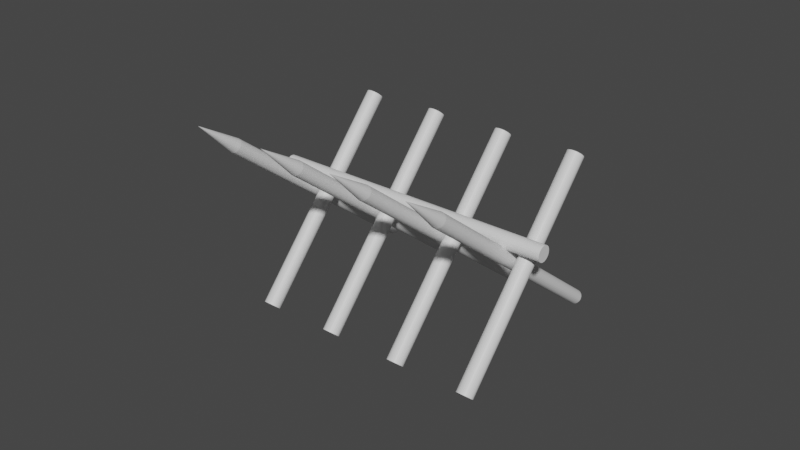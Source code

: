 # Source: Spikes.blend  (saved by Blender 3.6.13; exported with 4.5.12 LTS)
import bpy
from mathutils import Matrix  # noqa: F401  (used for matrix-valued properties, if any)

bpy.ops.wm.read_factory_settings(use_empty=True)
scene = bpy.context.scene
scene.name = 'Scene'

# ---- collections
col_collection = bpy.data.collections.new('Collection'); scene.collection.children.link(col_collection)

# ---- materials (node trees are filled in below, after node groups)
mat_wood = bpy.data.materials.new('Wood')
mat_wood.use_transparent_shadow = False

# ---- material node trees
mat_wood.use_nodes = True; mat_wood.node_tree.nodes.clear()
_N = mat_wood.node_tree.nodes; _L = mat_wood.node_tree.links
n0 = _N.new('ShaderNodeBsdfPrincipled'); n0.name = 'Principled BSDF'; n0.location = (10, 300)
n0.distribution = 'GGX'
n0.subsurface_method = 'RANDOM_WALK_SKIN'
n0.inputs[3].default_value = 1.45
n0.inputs[27].default_value = (0.0, 0.0, 0.0, 1.0)
n0.inputs[28].default_value = 1.0
n1 = _N.new('ShaderNodeOutputMaterial'); n1.name = 'Material Output'; n1.location = (300, 300)
_L.new(n0.outputs[0], n1.inputs[0])
n1.is_active_output = True

# ---- world
world_world = bpy.data.worlds.new('World'); scene.world = world_world
world_world.use_nodes = True; world_world.node_tree.nodes.clear()
_N = world_world.node_tree.nodes; _L = world_world.node_tree.links
n0 = _N.new('ShaderNodeOutputWorld'); n0.name = 'World Output'; n0.location = (300, 300)
n1 = _N.new('ShaderNodeBackground'); n1.name = 'Background'; n1.location = (10, 300)
n1.inputs[0].default_value = (0.05088, 0.05088, 0.05088, 1.0)
_L.new(n1.outputs[0], n0.inputs[0])
n0.is_active_output = True
world_world.color = (0.05088, 0.05088, 0.05088)
world_world.use_sun_shadow = False
world_world.sun_shadow_jitter_overblur = 0.0

# ---- meshes
me_cylinder_001 = bpy.data.meshes.new('Cylinder.001')
me_cylinder_001.from_pydata([(-13.37, -8.063, -0.5751), (-13.37, -8.063, 1.425), (-13.17, -8.082, -0.5751), (-13.17, -8.082, 1.425), (-12.98, -8.139, -0.5751), (-12.98, -8.139, 1.425), (-12.81, -8.232, -0.5751), (-12.81, -8.232, 1.425), (-12.66, -8.356, -0.5751), (-12.66, -8.356, 1.425), (-12.53, -8.507, -0.5751), (-12.53, -8.507, 1.425), (-12.44, -8.68, -0.5751), (-12.44, -8.68, 1.425), (-12.39, -8.868, -0.5751), (-12.39, -8.868, 1.425), (-12.37, -9.063, -0.5751), (-12.37, -9.063, 1.425), (-12.39, -9.258, -0.5751), (-12.39, -9.258, 1.425), (-12.44, -9.446, -0.5751), (-12.44, -9.446, 1.425), (-12.53, -9.619, -0.5751), (-12.53, -9.619, 1.425), (-12.66, -9.77, -0.5751), (-12.66, -9.77, 1.425), (-12.81, -9.895, -0.5751), (-12.81, -9.895, 1.425), (-12.98, -9.987, -0.5751), (-12.98, -9.987, 1.425), (-13.17, -10.04, -0.5751), (-13.17, -10.04, 1.425), (-13.37, -10.06, -0.5751), (-13.37, -10.06, 1.425), (-13.56, -10.04, -0.5751), (-13.56, -10.04, 1.425), (-13.75, -9.987, -0.5751), (-13.75, -9.987, 1.425), (-13.92, -9.895, -0.5751), (-13.92, -9.895, 1.425), (-14.07, -9.77, -0.5751), (-14.07, -9.77, 1.425), (-14.2, -9.619, -0.5751), (-14.2, -9.619, 1.425), (-14.29, -9.446, -0.5751), (-14.29, -9.446, 1.425), (-14.35, -9.258, -0.5751), (-14.35, -9.258, 1.425), (-14.37, -9.063, -0.5751), (-14.37, -9.063, 1.425), (-14.35, -8.868, -0.5751), (-14.35, -8.868, 1.425), (-14.29, -8.68, -0.5751), (-14.29, -8.68, 1.425), (-14.2, -8.507, -0.5751), (-14.2, -8.507, 1.425), (-14.07, -8.356, -0.5751), (-14.07, -8.356, 1.425), (-13.92, -8.232, -0.5751), (-13.92, -8.232, 1.425), (-13.75, -8.139, -0.5751), (-13.75, -8.139, 1.425), (-13.56, -8.082, -0.5751), (-13.56, -8.082, 1.425), (-15.8, -24.27, 0.475), (-15.28, 9.175, 0.6449), (-15.63, -24.27, 0.4738), (-15.1, 9.176, 0.6437), (-15.46, -24.26, 0.4703), (-14.93, 9.179, 0.6401), (-15.3, -24.26, 0.4645), (-14.78, 9.185, 0.6343), (-15.17, -24.25, 0.4567), (-14.64, 9.192, 0.6265), (-15.06, -24.24, 0.4472), (-14.53, 9.201, 0.617), (-14.97, -24.23, 0.4364), (-14.45, 9.212, 0.6062), (-14.92, -24.22, 0.4246), (-14.4, 9.223, 0.5945), (-14.91, -24.21, 0.4124), (-14.38, 9.234, 0.5822), (-14.92, -24.2, 0.4002), (-14.4, 9.246, 0.57), (-14.97, -24.19, 0.3885), (-14.45, 9.257, 0.5583), (-15.06, -24.18, 0.3776), (-14.53, 9.268, 0.5474), (-15.17, -24.17, 0.3681), (-14.64, 9.277, 0.538), (-15.3, -24.16, 0.3604), (-14.78, 9.284, 0.5302), (-15.46, -24.15, 0.3546), (-14.93, 9.29, 0.5244), (-15.63, -24.15, 0.351), (-15.1, 9.293, 0.5208), (-15.8, -24.15, 0.3498), (-15.28, 9.294, 0.5196), (-15.97, -24.15, 0.351), (-15.45, 9.293, 0.5208), (-16.14, -24.15, 0.3546), (-15.62, 9.29, 0.5244), (-16.3, -24.16, 0.3604), (-15.77, 9.284, 0.5302), (-16.43, -24.17, 0.3681), (-15.91, 9.277, 0.538), (-16.54, -24.18, 0.3776), (-16.02, 9.268, 0.5474), (-16.63, -24.19, 0.3885), (-16.1, 9.257, 0.5583), (-16.68, -24.2, 0.4002), (-16.15, 9.246, 0.57), (-16.69, -24.21, 0.4124), (-16.17, 9.234, 0.5822), (-16.68, -24.22, 0.4246), (-16.15, 9.223, 0.5945), (-16.63, -24.23, 0.4364), (-16.1, 9.212, 0.6062), (-16.54, -24.24, 0.4472), (-16.02, 9.201, 0.617), (-16.43, -24.25, 0.4567), (-15.91, 9.192, 0.6265), (-16.3, -24.26, 0.4645), (-15.77, 9.185, 0.6343), (-16.14, -24.26, 0.4703), (-15.62, 9.179, 0.6401), (-15.97, -24.27, 0.4738), (-15.45, 9.176, 0.6437), (-15.8, -30.46, 0.3831), (-3.854, -8.063, -0.5751), (-3.854, -8.063, 1.425), (-3.659, -8.082, -0.5751), (-3.659, -8.082, 1.425), (-3.471, -8.139, -0.5751), (-3.471, -8.139, 1.425), (-3.298, -8.232, -0.5751), (-3.298, -8.232, 1.425), (-3.147, -8.356, -0.5751), (-3.147, -8.356, 1.425), (-3.022, -8.507, -0.5751), (-3.022, -8.507, 1.425), (-2.93, -8.68, -0.5751), (-2.93, -8.68, 1.425), (-2.873, -8.868, -0.5751), (-2.873, -8.868, 1.425), (-2.854, -9.063, -0.5751), (-2.854, -9.063, 1.425), (-2.873, -9.258, -0.5751), (-2.873, -9.258, 1.425), (-2.93, -9.446, -0.5751), (-2.93, -9.446, 1.425), (-3.022, -9.619, -0.5751), (-3.022, -9.619, 1.425), (-3.147, -9.77, -0.5751), (-3.147, -9.77, 1.425), (-3.298, -9.895, -0.5751), (-3.298, -9.895, 1.425), (-3.471, -9.987, -0.5751), (-3.471, -9.987, 1.425), (-3.659, -10.04, -0.5751), (-3.659, -10.04, 1.425), (-3.854, -10.06, -0.5751), (-3.854, -10.06, 1.425), (-4.049, -10.04, -0.5751), (-4.049, -10.04, 1.425), (-4.236, -9.987, -0.5751), (-4.236, -9.987, 1.425), (-4.409, -9.895, -0.5751), (-4.409, -9.895, 1.425), (-4.561, -9.77, -0.5751), (-4.561, -9.77, 1.425), (-4.685, -9.619, -0.5751), (-4.685, -9.619, 1.425), (-4.778, -9.446, -0.5751), (-4.778, -9.446, 1.425), (-4.834, -9.258, -0.5751), (-4.834, -9.258, 1.425), (-4.854, -9.063, -0.5751), (-4.854, -9.063, 1.425), (-4.834, -8.868, -0.5751), (-4.834, -8.868, 1.425), (-4.778, -8.68, -0.5751), (-4.778, -8.68, 1.425), (-4.685, -8.507, -0.5751), (-4.685, -8.507, 1.425), (-4.561, -8.356, -0.5751), (-4.561, -8.356, 1.425), (-4.409, -8.232, -0.5751), (-4.409, -8.232, 1.425), (-4.236, -8.139, -0.5751), (-4.236, -8.139, 1.425), (-4.049, -8.082, -0.5751), (-4.049, -8.082, 1.425), (-6.287, -24.27, 0.475), (-5.765, 9.175, 0.6449), (-6.113, -24.27, 0.4738), (-5.59, 9.176, 0.6437), (-5.945, -24.26, 0.4703), (-5.423, 9.179, 0.6401), (-5.791, -24.26, 0.4645), (-5.268, 9.185, 0.6343), (-5.655, -24.25, 0.4567), (-5.133, 9.192, 0.6265), (-5.544, -24.24, 0.4472), (-5.021, 9.201, 0.617), (-5.461, -24.23, 0.4364), (-4.939, 9.212, 0.6062), (-5.411, -24.22, 0.4246), (-4.888, 9.223, 0.5945), (-5.393, -24.21, 0.4124), (-4.871, 9.234, 0.5822), (-5.411, -24.2, 0.4002), (-4.888, 9.246, 0.57), (-5.461, -24.19, 0.3885), (-4.939, 9.257, 0.5583), (-5.544, -24.18, 0.3776), (-5.021, 9.268, 0.5474), (-5.655, -24.17, 0.3681), (-5.133, 9.277, 0.538), (-5.791, -24.16, 0.3604), (-5.268, 9.284, 0.5302), (-5.945, -24.15, 0.3546), (-5.423, 9.29, 0.5244), (-6.113, -24.15, 0.351), (-5.59, 9.293, 0.5208), (-6.287, -24.15, 0.3498), (-5.765, 9.294, 0.5196), (-6.462, -24.15, 0.351), (-5.939, 9.293, 0.5208), (-6.63, -24.15, 0.3546), (-6.107, 9.29, 0.5244), (-6.784, -24.16, 0.3604), (-6.261, 9.284, 0.5302), (-6.92, -24.17, 0.3681), (-6.397, 9.277, 0.538), (-7.031, -24.18, 0.3776), (-6.508, 9.268, 0.5474), (-7.113, -24.19, 0.3885), (-6.591, 9.257, 0.5583), (-7.164, -24.2, 0.4002), (-6.641, 9.246, 0.57), (-7.181, -24.21, 0.4124), (-6.659, 9.234, 0.5822), (-7.164, -24.22, 0.4246), (-6.641, 9.223, 0.5945), (-7.113, -24.23, 0.4364), (-6.591, 9.212, 0.6062), (-7.031, -24.24, 0.4472), (-6.508, 9.201, 0.617), (-6.92, -24.25, 0.4567), (-6.397, 9.192, 0.6265), (-6.784, -24.26, 0.4645), (-6.261, 9.185, 0.6343), (-6.63, -24.26, 0.4703), (-6.107, 9.179, 0.6401), (-6.462, -24.27, 0.4738), (-5.939, 9.176, 0.6437), (-6.287, -30.46, 0.3831), (5.659, -8.063, -0.5751), (5.659, -8.063, 1.425), (5.854, -8.082, -0.5751), (5.854, -8.082, 1.425), (6.041, -8.139, -0.5751), (6.041, -8.139, 1.425), (6.214, -8.232, -0.5751), (6.214, -8.232, 1.425), (6.366, -8.356, -0.5751), (6.366, -8.356, 1.425), (6.49, -8.507, -0.5751), (6.49, -8.507, 1.425), (6.583, -8.68, -0.5751), (6.583, -8.68, 1.425), (6.639, -8.868, -0.5751), (6.639, -8.868, 1.425), (6.659, -9.063, -0.5751), (6.659, -9.063, 1.425), (6.639, -9.258, -0.5751), (6.639, -9.258, 1.425), (6.583, -9.446, -0.5751), (6.583, -9.446, 1.425), (6.49, -9.619, -0.5751), (6.49, -9.619, 1.425), (6.366, -9.77, -0.5751), (6.366, -9.77, 1.425), (6.214, -9.895, -0.5751), (6.214, -9.895, 1.425), (6.041, -9.987, -0.5751), (6.041, -9.987, 1.425), (5.854, -10.04, -0.5751), (5.854, -10.04, 1.425), (5.659, -10.06, -0.5751), (5.659, -10.06, 1.425), (5.464, -10.04, -0.5751), (5.464, -10.04, 1.425), (5.276, -9.987, -0.5751), (5.276, -9.987, 1.425), (5.103, -9.895, -0.5751), (5.103, -9.895, 1.425), (4.952, -9.77, -0.5751), (4.952, -9.77, 1.425), (4.827, -9.619, -0.5751), (4.827, -9.619, 1.425), (4.735, -9.446, -0.5751), (4.735, -9.446, 1.425), (4.678, -9.258, -0.5751), (4.678, -9.258, 1.425), (4.659, -9.063, -0.5751), (4.659, -9.063, 1.425), (4.678, -8.868, -0.5751), (4.678, -8.868, 1.425), (4.735, -8.68, -0.5751), (4.735, -8.68, 1.425), (4.827, -8.507, -0.5751), (4.827, -8.507, 1.425), (4.952, -8.356, -0.5751), (4.952, -8.356, 1.425), (5.103, -8.232, -0.5751), (5.103, -8.232, 1.425), (5.276, -8.139, -0.5751), (5.276, -8.139, 1.425), (5.464, -8.082, -0.5751), (5.464, -8.082, 1.425), (3.225, -24.27, 0.475), (3.748, 9.175, 0.6449), (3.399, -24.27, 0.4738), (3.922, 9.176, 0.6437), (3.567, -24.26, 0.4703), (4.09, 9.179, 0.6401), (3.722, -24.26, 0.4645), (4.244, 9.185, 0.6343), (3.857, -24.25, 0.4567), (4.38, 9.192, 0.6265), (3.968, -24.24, 0.4472), (4.491, 9.201, 0.617), (4.051, -24.23, 0.4364), (4.574, 9.212, 0.6062), (4.102, -24.22, 0.4246), (4.624, 9.223, 0.5945), (4.119, -24.21, 0.4124), (4.642, 9.234, 0.5822), (4.102, -24.2, 0.4002), (4.624, 9.246, 0.57), (4.051, -24.19, 0.3885), (4.574, 9.257, 0.5583), (3.968, -24.18, 0.3776), (4.491, 9.268, 0.5474), (3.857, -24.17, 0.3681), (4.38, 9.277, 0.538), (3.722, -24.16, 0.3604), (4.244, 9.284, 0.5302), (3.567, -24.15, 0.3546), (4.09, 9.29, 0.5244), (3.399, -24.15, 0.351), (3.922, 9.293, 0.5208), (3.225, -24.15, 0.3498), (3.748, 9.294, 0.5196), (3.051, -24.15, 0.351), (3.573, 9.293, 0.5208), (2.883, -24.15, 0.3546), (3.406, 9.29, 0.5244), (2.728, -24.16, 0.3604), (3.251, 9.284, 0.5302), (2.593, -24.17, 0.3681), (3.116, 9.277, 0.538), (2.482, -24.18, 0.3776), (3.004, 9.268, 0.5474), (2.399, -24.19, 0.3885), (2.922, 9.257, 0.5583), (2.348, -24.2, 0.4002), (2.871, 9.246, 0.57), (2.331, -24.21, 0.4124), (2.854, 9.234, 0.5822), (2.348, -24.22, 0.4246), (2.871, 9.223, 0.5945), (2.399, -24.23, 0.4364), (2.922, 9.212, 0.6062), (2.482, -24.24, 0.4472), (3.004, 9.201, 0.617), (2.593, -24.25, 0.4567), (3.116, 9.192, 0.6265), (2.728, -24.26, 0.4645), (3.251, 9.185, 0.6343), (2.883, -24.26, 0.4703), (3.406, 9.179, 0.6401), (3.051, -24.27, 0.4738), (3.573, 9.176, 0.6437), (3.225, -30.46, 0.3831), (15.17, -8.063, -0.5751), (15.17, -8.063, 1.425), (15.37, -8.082, -0.5751), (15.37, -8.082, 1.425), (15.55, -8.139, -0.5751), (15.55, -8.139, 1.425), (15.73, -8.232, -0.5751), (15.73, -8.232, 1.425), (15.88, -8.356, -0.5751), (15.88, -8.356, 1.425), (16.0, -8.507, -0.5751), (16.0, -8.507, 1.425), (16.09, -8.68, -0.5751), (16.09, -8.68, 1.425), (16.15, -8.868, -0.5751), (16.15, -8.868, 1.425), (16.17, -9.063, -0.5751), (16.17, -9.063, 1.425), (16.15, -9.258, -0.5751), (16.15, -9.258, 1.425), (16.09, -9.446, -0.5751), (16.09, -9.446, 1.425), (16.0, -9.619, -0.5751), (16.0, -9.619, 1.425), (15.88, -9.77, -0.5751), (15.88, -9.77, 1.425), (15.73, -9.895, -0.5751), (15.73, -9.895, 1.425), (15.55, -9.987, -0.5751), (15.55, -9.987, 1.425), (15.37, -10.04, -0.5751), (15.37, -10.04, 1.425), (15.17, -10.06, -0.5751), (15.17, -10.06, 1.425), (14.98, -10.04, -0.5751), (14.98, -10.04, 1.425), (14.79, -9.987, -0.5751), (14.79, -9.987, 1.425), (14.62, -9.895, -0.5751), (14.62, -9.895, 1.425), (14.46, -9.77, -0.5751), (14.46, -9.77, 1.425), (14.34, -9.619, -0.5751), (14.34, -9.619, 1.425), (14.25, -9.446, -0.5751), (14.25, -9.446, 1.425), (14.19, -9.258, -0.5751), (14.19, -9.258, 1.425), (14.17, -9.063, -0.5751), (14.17, -9.063, 1.425), (14.19, -8.868, -0.5751), (14.19, -8.868, 1.425), (14.25, -8.68, -0.5751), (14.25, -8.68, 1.425), (14.34, -8.507, -0.5751), (14.34, -8.507, 1.425), (14.46, -8.356, -0.5751), (14.46, -8.356, 1.425), (14.62, -8.232, -0.5751), (14.62, -8.232, 1.425), (14.79, -8.139, -0.5751), (14.79, -8.139, 1.425), (14.98, -8.082, -0.5751), (14.98, -8.082, 1.425), (12.74, -24.27, 0.475), (13.26, 9.175, 0.6449), (12.91, -24.27, 0.4738), (13.43, 9.176, 0.6437), (13.08, -24.26, 0.4703), (13.6, 9.179, 0.6401), (13.23, -24.26, 0.4645), (13.76, 9.185, 0.6343), (13.37, -24.25, 0.4567), (13.89, 9.192, 0.6265), (13.48, -24.24, 0.4472), (14.0, 9.201, 0.617), (13.56, -24.23, 0.4364), (14.09, 9.212, 0.6062), (13.61, -24.22, 0.4246), (14.14, 9.223, 0.5945), (13.63, -24.21, 0.4124), (14.15, 9.234, 0.5822), (13.61, -24.2, 0.4002), (14.14, 9.246, 0.57), (13.56, -24.19, 0.3885), (14.09, 9.257, 0.5583), (13.48, -24.18, 0.3776), (14.0, 9.268, 0.5474), (13.37, -24.17, 0.3681), (13.89, 9.277, 0.538), (13.23, -24.16, 0.3604), (13.76, 9.284, 0.5302), (13.08, -24.15, 0.3546), (13.6, 9.29, 0.5244), (12.91, -24.15, 0.351), (13.43, 9.293, 0.5208), (12.74, -24.15, 0.3498), (13.26, 9.294, 0.5196), (12.56, -24.15, 0.351), (13.09, 9.293, 0.5208), (12.4, -24.15, 0.3546), (12.92, 9.29, 0.5244), (12.24, -24.16, 0.3604), (12.76, 9.284, 0.5302), (12.11, -24.17, 0.3681), (12.63, 9.277, 0.538), (11.99, -24.18, 0.3776), (12.52, 9.268, 0.5474), (11.91, -24.19, 0.3885), (12.43, 9.257, 0.5583), (11.86, -24.2, 0.4002), (12.38, 9.246, 0.57), (11.84, -24.21, 0.4124), (12.37, 9.234, 0.5822), (11.86, -24.22, 0.4246), (12.38, 9.223, 0.5945), (11.91, -24.23, 0.4364), (12.43, 9.212, 0.6062), (11.99, -24.24, 0.4472), (12.52, 9.201, 0.617), (12.11, -24.25, 0.4567), (12.63, 9.192, 0.6265), (12.24, -24.26, 0.4645), (12.76, 9.185, 0.6343), (12.4, -24.26, 0.4703), (12.92, 9.179, 0.6401), (12.56, -24.27, 0.4738), (13.09, 9.176, 0.6437), (12.74, -30.46, 0.3831), (-18.81, -10.23, 0.6428), (17.71, -10.23, 0.6428), (-18.81, -10.11, 0.632), (17.71, -10.11, 0.632), (-18.81, -10.03, 0.6198), (17.71, -10.03, 0.6198), (-18.81, -9.988, 0.6067), (17.71, -9.988, 0.6067), (-18.81, -9.98, 0.5933), (17.71, -9.98, 0.5933), (-18.81, -10.01, 0.58), (17.71, -10.01, 0.58), (-18.81, -10.07, 0.5674), (17.71, -10.07, 0.5674), (-18.81, -10.17, 0.5559), (17.71, -10.17, 0.5559), (-18.81, -10.3, 0.5461), (17.71, -10.3, 0.5461), (-18.81, -10.46, 0.5381), (17.71, -10.46, 0.5381), (-18.81, -10.63, 0.5325), (17.71, -10.63, 0.5325), (-18.81, -10.82, 0.5293), (17.71, -10.82, 0.5293), (-18.81, -11.01, 0.5287), (17.71, -11.01, 0.5287), (-18.81, -11.2, 0.5308), (17.71, -11.2, 0.5308), (-18.81, -11.38, 0.5354), (17.71, -11.38, 0.5354), (-18.81, -11.54, 0.5424), (17.71, -11.54, 0.5424), (-18.81, -11.68, 0.5515), (17.71, -11.68, 0.5515), (-18.81, -11.79, 0.5623), (17.71, -11.79, 0.5623), (-18.81, -11.88, 0.5745), (17.71, -11.88, 0.5745), (-18.81, -11.92, 0.5876), (17.71, -11.92, 0.5876), (-18.81, -11.93, 0.601), (17.71, -11.93, 0.601), (-18.81, -11.9, 0.6143), (17.71, -11.9, 0.6143), (-18.81, -11.83, 0.6269), (17.71, -11.83, 0.6269), (-18.81, -11.73, 0.6383), (17.71, -11.73, 0.6383), (-18.81, -11.6, 0.6482), (17.71, -11.6, 0.6482), (-18.81, -11.45, 0.6562), (17.71, -11.45, 0.6562), (-18.81, -11.28, 0.6618), (17.71, -11.28, 0.6618), (-18.81, -11.09, 0.665), (17.71, -11.09, 0.665), (-18.81, -10.9, 0.6656), (17.71, -10.9, 0.6656), (-18.81, -10.71, 0.6635), (17.71, -10.71, 0.6635), (-18.81, -10.53, 0.6589), (17.71, -10.53, 0.6589), (-18.81, -10.37, 0.6519), (17.71, -10.37, 0.6519)], [], [(0, 1, 3, 2), (2, 3, 5, 4), (4, 5, 7, 6), (6, 7, 9, 8), (8, 9, 11, 10), (10, 11, 13, 12), (12, 13, 15, 14), (14, 15, 17, 16), (16, 17, 19, 18), (18, 19, 21, 20), (20, 21, 23, 22), (22, 23, 25, 24), (24, 25, 27, 26), (26, 27, 29, 28), (28, 29, 31, 30), (30, 31, 33, 32), (32, 33, 35, 34), (34, 35, 37, 36), (36, 37, 39, 38), (38, 39, 41, 40), (40, 41, 43, 42), (42, 43, 45, 44), (44, 45, 47, 46), (46, 47, 49, 48), (48, 49, 51, 50), (50, 51, 53, 52), (52, 53, 55, 54), (54, 55, 57, 56), (56, 57, 59, 58), (58, 59, 61, 60), (3, 1, 63, 61, 59, 57, 55, 53, 51, 49, 47, 45, 43, 41, 39, 37, 35, 33, 31, 29, 27, 25, 23, 21, 19, 17, 15, 13, 11, 9, 7, 5), (60, 61, 63, 62), (62, 63, 1, 0), (0, 2, 4, 6, 8, 10, 12, 14, 16, 18, 20, 22, 24, 26, 28, 30, 32, 34, 36, 38, 40, 42, 44, 46, 48, 50, 52, 54, 56, 58, 60, 62), (64, 66, 67, 65), (66, 68, 69, 67), (68, 70, 71, 69), (70, 72, 73, 71), (72, 74, 75, 73), (74, 76, 77, 75), (76, 78, 79, 77), (78, 80, 81, 79), (80, 82, 83, 81), (82, 84, 85, 83), (84, 86, 87, 85), (86, 88, 89, 87), (88, 90, 91, 89), (90, 92, 93, 91), (92, 94, 95, 93), (94, 96, 97, 95), (96, 98, 99, 97), (98, 100, 101, 99), (100, 102, 103, 101), (102, 104, 105, 103), (104, 106, 107, 105), (106, 108, 109, 107), (108, 110, 111, 109), (110, 112, 113, 111), (112, 114, 115, 113), (114, 116, 117, 115), (116, 118, 119, 117), (118, 120, 121, 119), (120, 122, 123, 121), (122, 124, 125, 123), (67, 69, 71, 73, 75, 77, 79, 81, 83, 85, 87, 89, 91, 93, 95, 97, 99, 101, 103, 105, 107, 109, 111, 113, 115, 117, 119, 121, 123, 125, 127, 65), (124, 126, 127, 125), (126, 64, 65, 127), (112, 128, 114), (68, 128, 70), (86, 128, 88), (104, 128, 106), (122, 128, 124), (78, 128, 80), (96, 128, 98), (114, 128, 116), (70, 128, 72), (88, 128, 90), (106, 128, 108), (124, 128, 126), (80, 128, 82), (98, 128, 100), (116, 128, 118), (72, 128, 74), (90, 128, 92), (108, 128, 110), (64, 128, 66), (126, 128, 64), (82, 128, 84), (100, 128, 102), (118, 128, 120), (74, 128, 76), (92, 128, 94), (110, 128, 112), (66, 128, 68), (84, 128, 86), (102, 128, 104), (120, 128, 122), (76, 128, 78), (94, 128, 96), (129, 130, 132, 131), (131, 132, 134, 133), (133, 134, 136, 135), (135, 136, 138, 137), (137, 138, 140, 139), (139, 140, 142, 141), (141, 142, 144, 143), (143, 144, 146, 145), (145, 146, 148, 147), (147, 148, 150, 149), (149, 150, 152, 151), (151, 152, 154, 153), (153, 154, 156, 155), (155, 156, 158, 157), (157, 158, 160, 159), (159, 160, 162, 161), (161, 162, 164, 163), (163, 164, 166, 165), (165, 166, 168, 167), (167, 168, 170, 169), (169, 170, 172, 171), (171, 172, 174, 173), (173, 174, 176, 175), (175, 176, 178, 177), (177, 178, 180, 179), (179, 180, 182, 181), (181, 182, 184, 183), (183, 184, 186, 185), (185, 186, 188, 187), (187, 188, 190, 189), (132, 130, 192, 190, 188, 186, 184, 182, 180, 178, 176, 174, 172, 170, 168, 166, 164, 162, 160, 158, 156, 154, 152, 150, 148, 146, 144, 142, 140, 138, 136, 134), (189, 190, 192, 191), (191, 192, 130, 129), (129, 131, 133, 135, 137, 139, 141, 143, 145, 147, 149, 151, 153, 155, 157, 159, 161, 163, 165, 167, 169, 171, 173, 175, 177, 179, 181, 183, 185, 187, 189, 191), (193, 195, 196, 194), (195, 197, 198, 196), (197, 199, 200, 198), (199, 201, 202, 200), (201, 203, 204, 202), (203, 205, 206, 204), (205, 207, 208, 206), (207, 209, 210, 208), (209, 211, 212, 210), (211, 213, 214, 212), (213, 215, 216, 214), (215, 217, 218, 216), (217, 219, 220, 218), (219, 221, 222, 220), (221, 223, 224, 222), (223, 225, 226, 224), (225, 227, 228, 226), (227, 229, 230, 228), (229, 231, 232, 230), (231, 233, 234, 232), (233, 235, 236, 234), (235, 237, 238, 236), (237, 239, 240, 238), (239, 241, 242, 240), (241, 243, 244, 242), (243, 245, 246, 244), (245, 247, 248, 246), (247, 249, 250, 248), (249, 251, 252, 250), (251, 253, 254, 252), (196, 198, 200, 202, 204, 206, 208, 210, 212, 214, 216, 218, 220, 222, 224, 226, 228, 230, 232, 234, 236, 238, 240, 242, 244, 246, 248, 250, 252, 254, 256, 194), (253, 255, 256, 254), (255, 193, 194, 256), (241, 257, 243), (197, 257, 199), (215, 257, 217), (233, 257, 235), (251, 257, 253), (207, 257, 209), (225, 257, 227), (243, 257, 245), (199, 257, 201), (217, 257, 219), (235, 257, 237), (253, 257, 255), (209, 257, 211), (227, 257, 229), (245, 257, 247), (201, 257, 203), (219, 257, 221), (237, 257, 239), (193, 257, 195), (255, 257, 193), (211, 257, 213), (229, 257, 231), (247, 257, 249), (203, 257, 205), (221, 257, 223), (239, 257, 241), (195, 257, 197), (213, 257, 215), (231, 257, 233), (249, 257, 251), (205, 257, 207), (223, 257, 225), (258, 259, 261, 260), (260, 261, 263, 262), (262, 263, 265, 264), (264, 265, 267, 266), (266, 267, 269, 268), (268, 269, 271, 270), (270, 271, 273, 272), (272, 273, 275, 274), (274, 275, 277, 276), (276, 277, 279, 278), (278, 279, 281, 280), (280, 281, 283, 282), (282, 283, 285, 284), (284, 285, 287, 286), (286, 287, 289, 288), (288, 289, 291, 290), (290, 291, 293, 292), (292, 293, 295, 294), (294, 295, 297, 296), (296, 297, 299, 298), (298, 299, 301, 300), (300, 301, 303, 302), (302, 303, 305, 304), (304, 305, 307, 306), (306, 307, 309, 308), (308, 309, 311, 310), (310, 311, 313, 312), (312, 313, 315, 314), (314, 315, 317, 316), (316, 317, 319, 318), (261, 259, 321, 319, 317, 315, 313, 311, 309, 307, 305, 303, 301, 299, 297, 295, 293, 291, 289, 287, 285, 283, 281, 279, 277, 275, 273, 271, 269, 267, 265, 263), (318, 319, 321, 320), (320, 321, 259, 258), (258, 260, 262, 264, 266, 268, 270, 272, 274, 276, 278, 280, 282, 284, 286, 288, 290, 292, 294, 296, 298, 300, 302, 304, 306, 308, 310, 312, 314, 316, 318, 320), (322, 324, 325, 323), (324, 326, 327, 325), (326, 328, 329, 327), (328, 330, 331, 329), (330, 332, 333, 331), (332, 334, 335, 333), (334, 336, 337, 335), (336, 338, 339, 337), (338, 340, 341, 339), (340, 342, 343, 341), (342, 344, 345, 343), (344, 346, 347, 345), (346, 348, 349, 347), (348, 350, 351, 349), (350, 352, 353, 351), (352, 354, 355, 353), (354, 356, 357, 355), (356, 358, 359, 357), (358, 360, 361, 359), (360, 362, 363, 361), (362, 364, 365, 363), (364, 366, 367, 365), (366, 368, 369, 367), (368, 370, 371, 369), (370, 372, 373, 371), (372, 374, 375, 373), (374, 376, 377, 375), (376, 378, 379, 377), (378, 380, 381, 379), (380, 382, 383, 381), (325, 327, 329, 331, 333, 335, 337, 339, 341, 343, 345, 347, 349, 351, 353, 355, 357, 359, 361, 363, 365, 367, 369, 371, 373, 375, 377, 379, 381, 383, 385, 323), (382, 384, 385, 383), (384, 322, 323, 385), (370, 386, 372), (326, 386, 328), (344, 386, 346), (362, 386, 364), (380, 386, 382), (336, 386, 338), (354, 386, 356), (372, 386, 374), (328, 386, 330), (346, 386, 348), (364, 386, 366), (382, 386, 384), (338, 386, 340), (356, 386, 358), (374, 386, 376), (330, 386, 332), (348, 386, 350), (366, 386, 368), (322, 386, 324), (384, 386, 322), (340, 386, 342), (358, 386, 360), (376, 386, 378), (332, 386, 334), (350, 386, 352), (368, 386, 370), (324, 386, 326), (342, 386, 344), (360, 386, 362), (378, 386, 380), (334, 386, 336), (352, 386, 354), (387, 388, 390, 389), (389, 390, 392, 391), (391, 392, 394, 393), (393, 394, 396, 395), (395, 396, 398, 397), (397, 398, 400, 399), (399, 400, 402, 401), (401, 402, 404, 403), (403, 404, 406, 405), (405, 406, 408, 407), (407, 408, 410, 409), (409, 410, 412, 411), (411, 412, 414, 413), (413, 414, 416, 415), (415, 416, 418, 417), (417, 418, 420, 419), (419, 420, 422, 421), (421, 422, 424, 423), (423, 424, 426, 425), (425, 426, 428, 427), (427, 428, 430, 429), (429, 430, 432, 431), (431, 432, 434, 433), (433, 434, 436, 435), (435, 436, 438, 437), (437, 438, 440, 439), (439, 440, 442, 441), (441, 442, 444, 443), (443, 444, 446, 445), (445, 446, 448, 447), (390, 388, 450, 448, 446, 444, 442, 440, 438, 436, 434, 432, 430, 428, 426, 424, 422, 420, 418, 416, 414, 412, 410, 408, 406, 404, 402, 400, 398, 396, 394, 392), (447, 448, 450, 449), (449, 450, 388, 387), (387, 389, 391, 393, 395, 397, 399, 401, 403, 405, 407, 409, 411, 413, 415, 417, 419, 421, 423, 425, 427, 429, 431, 433, 435, 437, 439, 441, 443, 445, 447, 449), (451, 453, 454, 452), (453, 455, 456, 454), (455, 457, 458, 456), (457, 459, 460, 458), (459, 461, 462, 460), (461, 463, 464, 462), (463, 465, 466, 464), (465, 467, 468, 466), (467, 469, 470, 468), (469, 471, 472, 470), (471, 473, 474, 472), (473, 475, 476, 474), (475, 477, 478, 476), (477, 479, 480, 478), (479, 481, 482, 480), (481, 483, 484, 482), (483, 485, 486, 484), (485, 487, 488, 486), (487, 489, 490, 488), (489, 491, 492, 490), (491, 493, 494, 492), (493, 495, 496, 494), (495, 497, 498, 496), (497, 499, 500, 498), (499, 501, 502, 500), (501, 503, 504, 502), (503, 505, 506, 504), (505, 507, 508, 506), (507, 509, 510, 508), (509, 511, 512, 510), (454, 456, 458, 460, 462, 464, 466, 468, 470, 472, 474, 476, 478, 480, 482, 484, 486, 488, 490, 492, 494, 496, 498, 500, 502, 504, 506, 508, 510, 512, 514, 452), (511, 513, 514, 512), (513, 451, 452, 514), (499, 515, 501), (455, 515, 457), (473, 515, 475), (491, 515, 493), (509, 515, 511), (465, 515, 467), (483, 515, 485), (501, 515, 503), (457, 515, 459), (475, 515, 477), (493, 515, 495), (511, 515, 513), (467, 515, 469), (485, 515, 487), (503, 515, 505), (459, 515, 461), (477, 515, 479), (495, 515, 497), (451, 515, 453), (513, 515, 451), (469, 515, 471), (487, 515, 489), (505, 515, 507), (461, 515, 463), (479, 515, 481), (497, 515, 499), (453, 515, 455), (471, 515, 473), (489, 515, 491), (507, 515, 509), (463, 515, 465), (481, 515, 483), (516, 517, 519, 518), (518, 519, 521, 520), (520, 521, 523, 522), (522, 523, 525, 524), (524, 525, 527, 526), (526, 527, 529, 528), (528, 529, 531, 530), (530, 531, 533, 532), (532, 533, 535, 534), (534, 535, 537, 536), (536, 537, 539, 538), (538, 539, 541, 540), (540, 541, 543, 542), (542, 543, 545, 544), (544, 545, 547, 546), (546, 547, 549, 548), (548, 549, 551, 550), (550, 551, 553, 552), (552, 553, 555, 554), (554, 555, 557, 556), (556, 557, 559, 558), (558, 559, 561, 560), (560, 561, 563, 562), (562, 563, 565, 564), (564, 565, 567, 566), (566, 567, 569, 568), (568, 569, 571, 570), (570, 571, 573, 572), (572, 573, 575, 574), (574, 575, 577, 576), (519, 517, 579, 577, 575, 573, 571, 569, 567, 565, 563, 561, 559, 557, 555, 553, 551, 549, 547, 545, 543, 541, 539, 537, 535, 533, 531, 529, 527, 525, 523, 521), (576, 577, 579, 578), (578, 579, 517, 516), (516, 518, 520, 522, 524, 526, 528, 530, 532, 534, 536, 538, 540, 542, 544, 546, 548, 550, 552, 554, 556, 558, 560, 562, 564, 566, 568, 570, 572, 574, 576, 578)])
_uv = me_cylinder_001.uv_layers.new(name='UVMap')
_uv.uv.foreach_set('vector', [1.226, -1.086, 1.226, -1.286, 1.246, -1.286, 1.246, -1.086, 1.246, -1.086, 1.246, -1.286, 1.265, -1.286, 1.265, -1.086, 1.265, -1.086, 1.265, -1.286, 1.283, -1.286, 1.283, -1.086, 1.283, -1.086, 1.283, -1.286, 1.299, -1.286, 1.299, -1.086, 1.159, -0.8858, 1.159, -1.086, 1.174, -1.086, 1.174, -0.8858, 1.174, -0.8858, 1.174, -1.086, 1.191, -1.086, 1.191, -0.8858, 1.191, -0.8858, 1.191, -1.086, 1.21, -1.086, 1.21, -0.8858, 1.21, -0.8858, 1.21, -1.086, 1.229, -1.086, 1.229, -0.8858, 1.229, -0.8858, 1.229, -1.086, 1.249, -1.086, 1.249, -0.8858, 1.249, -0.8858, 1.249, -1.086, 1.268, -1.086, 1.268, -0.8858, 1.268, -0.8858, 1.268, -1.086, 1.285, -1.086, 1.285, -0.8858, 1.285, -0.8858, 1.285, -1.086, 1.3, -1.086, 1.3, -0.8858, 0.9596, 0.5062, 0.9596, 0.3063, 0.9735, 0.306, 0.9735, 0.5059, 0.9735, 0.5059, 0.9735, 0.306, 0.9898, 0.3057, 0.9898, 0.5056, 0.9898, 0.5056, 0.9898, 0.3057, 1.008, 0.3055, 1.008, 0.5054, 1.008, 0.5054, 1.008, 0.3055, 1.027, 0.3054, 1.027, 0.5053, 1.027, 0.5053, 1.027, 0.3054, 1.047, 0.3054, 1.047, 0.5053, 1.047, 0.5053, 1.047, 0.3054, 1.066, 0.3055, 1.066, 0.5054, 1.066, 0.5054, 1.066, 0.3055, 1.084, 0.3057, 1.084, 0.5056, 1.084, 0.5056, 1.084, 0.3057, 1.1, 0.306, 1.1, 0.5059, 1.241, 0.3046, 1.241, 0.1046, 1.255, 0.1046, 1.255, 0.3046, 1.255, 0.3046, 1.255, 0.1046, 1.271, 0.1046, 1.271, 0.3046, 1.271, 0.3046, 1.271, 0.1046, 1.29, 0.1046, 1.29, 0.3046, 1.29, 0.3046, 1.29, 0.1046, 1.309, 0.1046, 1.309, 0.3046, 1.309, 0.3046, 1.309, 0.1046, 1.328, 0.1046, 1.328, 0.3046, 1.328, 0.3046, 1.328, 0.1046, 1.348, 0.1046, 1.348, 0.3046, 1.348, 0.3046, 1.348, 0.1046, 1.366, 0.1046, 1.366, 0.3046, 1.366, 0.3046, 1.366, 0.1046, 1.382, 0.1046, 1.382, 0.3046, 1.159, -1.087, 1.159, -1.287, 1.172, -1.286, 1.172, -1.086, 1.172, -1.086, 1.172, -1.286, 1.189, -1.286, 1.189, -1.086, 1.012, -1.101, 0.9956, -1.112, 0.9818, -1.125, 0.9709, -1.142, 0.9634, -1.16, 0.9596, -1.179, 0.9596, -1.199, 0.9634, -1.218, 0.9709, -1.236, 0.9818, -1.252, 0.9956, -1.266, 1.012, -1.277, 1.03, -1.285, 1.049, -1.288, 1.069, -1.288, 1.088, -1.285, 1.106, -1.277, 1.123, -1.266, 1.136, -1.252, 1.147, -1.236, 1.155, -1.218, 1.159, -1.199, 1.159, -1.179, 1.155, -1.16, 1.147, -1.142, 1.136, -1.125, 1.123, -1.112, 1.106, -1.101, 1.088, -1.093, 1.069, -1.089, 1.049, -1.089, 1.03, -1.093, 1.189, -1.086, 1.189, -1.286, 1.207, -1.286, 1.207, -1.086, 1.207, -1.086, 1.207, -1.286, 1.226, -1.286, 1.226, -1.086, 1.159, -0.004693, 1.159, 0.01491, 1.155, 0.03413, 1.147, 0.05224, 1.136, 0.06854, 1.122, 0.08239, 1.106, 0.09328, 1.088, 0.1008, 1.069, 0.1046, 1.049, 0.1046, 1.03, 0.1008, 1.012, 0.09328, 0.9956, 0.08239, 0.9818, 0.06854, 0.9709, 0.05224, 0.9634, 0.03413, 0.9596, 0.01491, 0.9596, -0.004694, 0.9634, -0.02392, 0.9709, -0.04203, 0.9818, -0.05832, 0.9956, -0.07218, 1.012, -0.08307, 1.03, -0.09057, 1.049, -0.0944, 1.069, -0.0944, 1.088, -0.09057, 1.106, -0.08307, 1.122, -0.07218, 1.136, -0.05832, 1.147, -0.04203, 1.155, -0.02392, 0.4795, 1.864, 0.4969, 1.864, 0.4969, -1.481, 0.4795, -1.48, 0.4969, 1.864, 0.5137, 1.863, 0.5137, -1.481, 0.4969, -1.481, 0.5137, 1.863, 0.5291, 1.862, 0.5291, -1.482, 0.5137, -1.481, 0.5291, 1.862, 0.5427, 1.861, 0.5427, -1.483, 0.5291, -1.482, 0.5427, 1.861, 0.5538, 1.86, 0.5538, -1.484, 0.5427, -1.483, 0.5538, 1.86, 0.562, 1.859, 0.562, -1.485, 0.5538, -1.484, 0.562, 1.859, 0.5671, 1.858, 0.5671, -1.486, 0.562, -1.485, 0.5671, 1.858, 0.5688, 1.857, 0.5688, -1.487, 0.5671, -1.486, -0.5037, -0.8615, -0.5054, -0.8603, -0.5054, 2.484, -0.5037, 2.483, -0.5054, -0.8603, -0.5105, -0.8593, -0.5105, 2.485, -0.5054, 2.484, -0.5105, -0.8593, -0.5188, -0.8584, -0.5188, 2.486, -0.5105, 2.485, -0.5188, -0.8584, -0.5299, -0.8577, -0.5299, 2.487, -0.5188, 2.486, -0.5299, -0.8577, -0.5435, -0.8571, -0.5435, 2.487, -0.5299, 2.487, -0.5435, -0.8571, -0.5589, -0.8568, -0.5589, 2.487, -0.5435, 2.487, -0.5589, -0.8568, -0.5757, -0.8567, -0.5757, 2.487, -0.5589, 2.487, -0.5757, -0.8567, -0.5931, -0.8569, -0.5931, 2.487, -0.5757, 2.487, -0.5931, -0.8569, -0.6106, -0.8573, -0.6106, 2.487, -0.5931, 2.487, -0.6106, -0.8573, -0.6273, -0.8579, -0.6273, 2.486, -0.6106, 2.487, -0.6273, -0.8579, -0.6428, -0.8587, -0.6428, 2.485, -0.6273, 2.486, -0.6428, -0.8587, -0.6563, -0.8596, -0.6563, 2.485, -0.6428, 2.485, -0.6563, -0.8596, -0.6674, -0.8607, -0.6674, 2.483, -0.6563, 2.485, -0.6674, -0.8607, -0.6757, -0.8619, -0.6757, 2.482, -0.6674, 2.483, -0.6757, -0.8619, -0.6807, -0.8631, -0.6807, 2.481, -0.6757, 2.482, -0.6807, -0.8631, -0.6824, -0.8643, -0.6824, 2.48, -0.6807, 2.481, 0.39, 1.859, 0.3918, 1.861, 0.3918, -1.484, 0.39, -1.485, 0.3918, 1.861, 0.3969, 1.862, 0.3969, -1.482, 0.3918, -1.484, 0.3969, 1.862, 0.4051, 1.863, 0.4051, -1.482, 0.3969, -1.482, 0.4051, 1.863, 0.4163, 1.863, 0.4163, -1.481, 0.4051, -1.482, 0.4163, 1.863, 0.4298, 1.864, 0.4298, -1.48, 0.4163, -1.481, 0.4298, 1.864, 0.4453, 1.864, 0.4453, -1.48, 0.4298, -1.48, 1.198, -0.02153, 1.198, -0.03819, 1.197, -0.05352, 1.196, -0.06693, 1.195, -0.07791, 1.194, -0.08603, 1.193, -0.09099, 1.192, -0.09258, 1.19, -0.09076, 1.189, -0.08558, 1.188, -0.07726, 1.187, -0.0661, 1.187, -0.05254, 1.186, -0.0371, 1.186, -0.02038, 1.186, -0.003006, 1.186, 0.01434, 1.187, 0.031, 1.187, 0.04633, 1.188, 0.05974, 1.189, 0.07072, 1.19, 0.07884, 1.192, 0.0838, 1.193, 0.08539, 1.194, 0.08357, 1.195, 0.07839, 1.196, 0.07007, 1.197, 0.05891, 1.198, 0.04535, 1.198, 0.02991, 1.199, 0.01319, 1.199, -0.004186, 0.4453, 1.864, 0.4621, 1.864, 0.4621, -1.48, 0.4453, -1.48, 0.4621, 1.864, 0.4795, 1.864, 0.4795, -1.48, 0.4621, -1.48, 0.39, 1.859, 0.4892, 2.483, 0.3918, 1.861, 0.5137, 1.863, 0.4892, 2.483, 0.5291, 1.862, -0.5188, -0.8584, -0.5833, -1.487, -0.5299, -0.8577, -0.6563, -0.8596, -0.5833, -1.487, -0.6674, -0.8607, 0.4298, 1.864, 0.4892, 2.483, 0.4453, 1.864, 0.5671, 1.858, 0.4892, 2.483, 0.5688, 1.857, -0.5931, -0.8569, -0.5833, -1.487, -0.6106, -0.8573, 0.3918, 1.861, 0.4892, 2.483, 0.3969, 1.862, 0.5291, 1.862, 0.4892, 2.483, 0.5427, 1.861, -0.5299, -0.8577, -0.5833, -1.487, -0.5435, -0.8571, -0.6674, -0.8607, -0.5833, -1.487, -0.6757, -0.8619, 0.4453, 1.864, 0.4892, 2.483, 0.4621, 1.864, -0.5037, -0.8615, -0.5833, -1.487, -0.5054, -0.8603, -0.6106, -0.8573, -0.5833, -1.487, -0.6273, -0.8579, 0.3969, 1.862, 0.4892, 2.483, 0.4051, 1.863, 0.5427, 1.861, 0.4892, 2.483, 0.5538, 1.86, -0.5435, -0.8571, -0.5833, -1.487, -0.5589, -0.8568, -0.6757, -0.8619, -0.5833, -1.487, -0.6807, -0.8631, 0.4795, 1.864, 0.4892, 2.483, 0.4969, 1.864, 0.4621, 1.864, 0.4892, 2.483, 0.4795, 1.864, -0.5054, -0.8603, -0.5833, -1.487, -0.5105, -0.8593, -0.6273, -0.8579, -0.5833, -1.487, -0.6428, -0.8587, 0.4051, 1.863, 0.4892, 2.483, 0.4163, 1.863, 0.5538, 1.86, 0.4892, 2.483, 0.562, 1.859, -0.5589, -0.8568, -0.5833, -1.487, -0.5757, -0.8567, -0.6807, -0.8631, -0.5833, -1.487, -0.6824, -0.8643, 0.4969, 1.864, 0.4892, 2.483, 0.5137, 1.863, -0.5105, -0.8593, -0.5833, -1.487, -0.5188, -0.8584, -0.6428, -0.8587, -0.5833, -1.487, -0.6563, -0.8596, 0.4163, 1.863, 0.4892, 2.483, 0.4298, 1.864, 0.562, 1.859, 0.4892, 2.483, 0.5671, 1.858, -0.5757, -0.8567, -0.5833, -1.487, -0.5931, -0.8569, 1.226, -0.2934, 1.226, -0.4933, 1.246, -0.4933, 1.246, -0.2934, 1.246, -0.2934, 1.246, -0.4933, 1.265, -0.4934, 1.265, -0.2935, 1.265, -0.2935, 1.265, -0.4934, 1.283, -0.4936, 1.283, -0.2937, 1.283, -0.2937, 1.283, -0.4936, 1.299, -0.4939, 1.299, -0.294, 1.159, -0.6859, 1.159, -0.8858, 1.174, -0.8858, 1.174, -0.6859, 1.174, -0.6859, 1.174, -0.8858, 1.191, -0.8858, 1.191, -0.6859, 1.191, -0.6859, 1.191, -0.8858, 1.21, -0.8858, 1.21, -0.6859, 1.21, -0.6859, 1.21, -0.8858, 1.229, -0.8858, 1.229, -0.6859, 1.229, -0.6859, 1.229, -0.8858, 1.249, -0.8858, 1.249, -0.6859, 1.249, -0.6859, 1.249, -0.8858, 1.268, -0.8858, 1.268, -0.6859, 1.268, -0.6859, 1.268, -0.8858, 1.285, -0.8858, 1.285, -0.6859, 1.285, -0.6859, 1.285, -0.8858, 1.3, -0.8858, 1.3, -0.6859, 1.1, 0.5062, 1.1, 0.3063, 1.114, 0.306, 1.114, 0.5059, 1.114, 0.5059, 1.114, 0.306, 1.131, 0.3057, 1.131, 0.5056, 1.131, 0.5056, 1.131, 0.3057, 1.149, 0.3055, 1.149, 0.5054, 1.149, 0.5054, 1.149, 0.3055, 1.168, 0.3054, 1.168, 0.5053, 1.168, 0.5053, 1.168, 0.3054, 1.188, 0.3054, 1.188, 0.5053, 1.188, 0.5053, 1.188, 0.3054, 1.207, 0.3055, 1.207, 0.5054, 1.207, 0.5054, 1.207, 0.3055, 1.225, 0.3057, 1.225, 0.5056, 1.225, 0.5056, 1.225, 0.3057, 1.241, 0.306, 1.241, 0.5059, 1.241, 0.5054, 1.241, 0.3054, 1.255, 0.3054, 1.255, 0.5054, 1.255, 0.5054, 1.255, 0.3054, 1.271, 0.3054, 1.271, 0.5054, 1.271, 0.5054, 1.271, 0.3054, 1.29, 0.3054, 1.29, 0.5054, 1.29, 0.5054, 1.29, 0.3054, 1.309, 0.3054, 1.309, 0.5054, 1.309, 0.5054, 1.309, 0.3054, 1.328, 0.3054, 1.328, 0.5054, 1.328, 0.5054, 1.328, 0.3054, 1.348, 0.3054, 1.348, 0.5054, 1.348, 0.5054, 1.348, 0.3054, 1.366, 0.3054, 1.366, 0.5054, 1.366, 0.5054, 1.366, 0.3054, 1.382, 0.3054, 1.382, 0.5054, 1.159, -0.2943, 1.159, -0.4942, 1.172, -0.4939, 1.172, -0.294, 1.172, -0.294, 1.172, -0.4939, 1.189, -0.4936, 1.189, -0.2937, 0.9956, -0.7136, 0.9818, -0.7275, 0.9709, -0.7438, 0.9634, -0.7619, 0.9596, -0.7811, 0.9596, -0.8007, 0.9634, -0.8199, 0.9709, -0.838, 0.9818, -0.8543, 0.9956, -0.8682, 1.012, -0.8791, 1.03, -0.8866, 1.049, -0.8904, 1.069, -0.8904, 1.088, -0.8866, 1.106, -0.8791, 1.123, -0.8682, 1.136, -0.8543, 1.147, -0.838, 1.155, -0.8199, 1.159, -0.8007, 1.159, -0.7811, 1.155, -0.7619, 1.147, -0.7438, 1.136, -0.7275, 1.123, -0.7136, 1.106, -0.7027, 1.088, -0.6952, 1.069, -0.6914, 1.049, -0.6914, 1.03, -0.6952, 1.012, -0.7027, 1.189, -0.2937, 1.189, -0.4936, 1.207, -0.4934, 1.207, -0.2935, 1.207, -0.2935, 1.207, -0.4934, 1.226, -0.4933, 1.226, -0.2934, 1.159, -0.2037, 1.159, -0.1841, 1.155, -0.1649, 1.147, -0.1468, 1.136, -0.1305, 1.122, -0.1166, 1.106, -0.1057, 1.088, -0.09822, 1.069, -0.0944, 1.049, -0.0944, 1.03, -0.09822, 1.012, -0.1057, 0.9956, -0.1166, 0.9818, -0.1305, 0.9709, -0.1468, 0.9634, -0.1649, 0.9596, -0.1841, 0.9596, -0.2037, 0.9634, -0.2229, 0.9709, -0.241, 0.9818, -0.2573, 0.9956, -0.2712, 1.012, -0.2821, 1.03, -0.2896, 1.049, -0.2934, 1.069, -0.2934, 1.088, -0.2896, 1.106, -0.2821, 1.122, -0.2712, 1.136, -0.2573, 1.147, -0.241, 1.155, -0.2229, 0.122, 1.864, 0.1394, 1.864, 0.1394, -1.481, 0.122, -1.48, 0.1394, 1.864, 0.1562, 1.863, 0.1562, -1.481, 0.1394, -1.481, 0.1562, 1.863, 0.1716, 1.862, 0.1716, -1.482, 0.1562, -1.481, 0.1716, 1.862, 0.1852, 1.861, 0.1852, -1.483, 0.1716, -1.482, 0.1852, 1.861, 0.1963, 1.86, 0.1963, -1.484, 0.1852, -1.483, 0.1963, 1.86, 0.2045, 1.859, 0.2045, -1.485, 0.1963, -1.484, 0.2045, 1.859, 0.2096, 1.858, 0.2096, -1.486, 0.2045, -1.485, 0.2096, 1.858, 0.2113, 1.857, 0.2113, -1.487, 0.2096, -1.486, -0.1462, -0.8615, -0.1479, -0.8603, -0.1479, 2.484, -0.1462, 2.483, -0.1479, -0.8603, -0.153, -0.8593, -0.153, 2.485, -0.1479, 2.484, -0.153, -0.8593, -0.1613, -0.8584, -0.1613, 2.486, -0.153, 2.485, -0.1613, -0.8584, -0.1724, -0.8577, -0.1724, 2.487, -0.1613, 2.486, -0.1724, -0.8577, -0.186, -0.8571, -0.186, 2.487, -0.1724, 2.487, -0.186, -0.8571, -0.2015, -0.8568, -0.2015, 2.487, -0.186, 2.487, -0.2015, -0.8568, -0.2182, -0.8567, -0.2182, 2.487, -0.2015, 2.487, -0.2182, -0.8567, -0.2357, -0.8569, -0.2357, 2.487, -0.2182, 2.487, -0.2357, -0.8569, -0.2531, -0.8573, -0.2531, 2.487, -0.2357, 2.487, -0.2531, -0.8573, -0.2699, -0.8579, -0.2699, 2.486, -0.2531, 2.487, -0.2699, -0.8579, -0.2853, -0.8587, -0.2853, 2.485, -0.2699, 2.486, -0.2853, -0.8587, -0.2988, -0.8596, -0.2988, 2.485, -0.2853, 2.485, -0.2988, -0.8596, -0.3099, -0.8607, -0.3099, 2.483, -0.2988, 2.485, -0.3099, -0.8607, -0.3182, -0.8619, -0.3182, 2.482, -0.3099, 2.483, -0.3182, -0.8619, -0.3232, -0.8631, -0.3232, 2.481, -0.3182, 2.482, -0.3232, -0.8631, -0.3249, -0.8643, -0.3249, 2.48, -0.3232, 2.481, 0.03254, 1.859, 0.03428, 1.861, 0.03428, -1.484, 0.03254, -1.485, 0.03428, 1.861, 0.03938, 1.862, 0.03938, -1.482, 0.03428, -1.484, 0.03938, 1.862, 0.04766, 1.863, 0.04766, -1.482, 0.03938, -1.482, 0.04766, 1.863, 0.05878, 1.863, 0.05878, -1.481, 0.04766, -1.482, 0.05878, 1.863, 0.07234, 1.864, 0.07234, -1.48, 0.05878, -1.481, 0.07234, 1.864, 0.0878, 1.864, 0.0878, -1.48, 0.07234, -1.48, 1.197, -0.6011, 1.196, -0.6178, 1.196, -0.6331, 1.195, -0.6465, 1.194, -0.6575, 1.192, -0.6656, 1.191, -0.6706, 1.19, -0.6722, 1.189, -0.6704, 1.188, -0.6652, 1.187, -0.6569, 1.186, -0.6457, 1.185, -0.6322, 1.184, -0.6167, 1.184, -0.6, 1.184, -0.5826, 1.184, -0.5653, 1.185, -0.5486, 1.186, -0.5333, 1.187, -0.5199, 1.188, -0.5089, 1.189, -0.5008, 1.19, -0.4958, 1.191, -0.4942, 1.192, -0.496, 1.194, -0.5012, 1.195, -0.5095, 1.196, -0.5207, 1.196, -0.5343, 1.197, -0.5497, 1.197, -0.5664, 1.197, -0.5838, 0.0878, 1.864, 0.1046, 1.864, 0.1046, -1.48, 0.0878, -1.48, 0.1046, 1.864, 0.122, 1.864, 0.122, -1.48, 0.1046, -1.48, 0.03254, 1.859, 0.1317, 2.483, 0.03428, 1.861, 0.1562, 1.863, 0.1317, 2.483, 0.1716, 1.862, -0.1613, -0.8584, -0.2258, -1.487, -0.1724, -0.8577, -0.2988, -0.8596, -0.2258, -1.487, -0.3099, -0.8607, 0.07234, 1.864, 0.1317, 2.483, 0.0878, 1.864, 0.2096, 1.858, 0.1317, 2.483, 0.2113, 1.857, -0.2357, -0.8569, -0.2258, -1.487, -0.2531, -0.8573, 0.03428, 1.861, 0.1317, 2.483, 0.03938, 1.862, 0.1716, 1.862, 0.1317, 2.483, 0.1852, 1.861, -0.1724, -0.8577, -0.2258, -1.487, -0.186, -0.8571, -0.3099, -0.8607, -0.2258, -1.487, -0.3182, -0.8619, 0.0878, 1.864, 0.1317, 2.483, 0.1046, 1.864, -0.1462, -0.8615, -0.2258, -1.487, -0.1479, -0.8603, -0.2531, -0.8573, -0.2258, -1.487, -0.2699, -0.8579, 0.03938, 1.862, 0.1317, 2.483, 0.04766, 1.863, 0.1852, 1.861, 0.1317, 2.483, 0.1963, 1.86, -0.186, -0.8571, -0.2258, -1.487, -0.2015, -0.8568, -0.3182, -0.8619, -0.2258, -1.487, -0.3232, -0.8631, 0.122, 1.864, 0.1317, 2.483, 0.1394, 1.864, 0.1046, 1.864, 0.1317, 2.483, 0.122, 1.864, -0.1479, -0.8603, -0.2258, -1.487, -0.153, -0.8593, -0.2699, -0.8579, -0.2258, -1.487, -0.2853, -0.8587, 0.04766, 1.863, 0.1317, 2.483, 0.05878, 1.863, 0.1963, 1.86, 0.1317, 2.483, 0.2045, 1.859, -0.2015, -0.8568, -0.2258, -1.487, -0.2182, -0.8567, -0.3232, -0.8631, -0.2258, -1.487, -0.3249, -0.8643, 0.1394, 1.864, 0.1317, 2.483, 0.1562, 1.863, -0.153, -0.8593, -0.2258, -1.487, -0.1613, -0.8584, -0.2853, -0.8587, -0.2258, -1.487, -0.2988, -0.8596, 0.05878, 1.863, 0.1317, 2.483, 0.07234, 1.864, 0.2045, 1.859, 0.1317, 2.483, 0.2096, 1.858, -0.2182, -0.8567, -0.2258, -1.487, -0.2357, -0.8569, 1.226, -1.287, 1.226, -1.487, 1.246, -1.487, 1.246, -1.287, 1.246, -1.287, 1.246, -1.487, 1.265, -1.487, 1.265, -1.287, 1.265, -1.287, 1.265, -1.487, 1.283, -1.487, 1.283, -1.287, 1.283, -1.287, 1.283, -1.487, 1.299, -1.487, 1.299, -1.287, 0.9596, 0.7062, 0.9596, 0.5062, 0.9747, 0.5062, 0.9747, 0.7062, 0.9747, 0.7062, 0.9747, 0.5062, 0.992, 0.5062, 0.992, 0.7062, 0.992, 0.7062, 0.992, 0.5062, 1.011, 0.5062, 1.011, 0.7062, 1.011, 0.7062, 1.011, 0.5062, 1.03, 0.5062, 1.03, 0.7062, 1.03, 0.7062, 1.03, 0.5062, 1.05, 0.5062, 1.05, 0.7062, 1.05, 0.7062, 1.05, 0.5062, 1.069, 0.5062, 1.069, 0.7062, 1.069, 0.7062, 1.069, 0.5062, 1.086, 0.5062, 1.086, 0.7062, 1.086, 0.7062, 1.086, 0.5062, 1.101, 0.5062, 1.101, 0.7062, 0.9596, 0.3054, 0.9596, 0.1055, 0.9735, 0.1052, 0.9735, 0.3051, 0.9735, 0.3051, 0.9735, 0.1052, 0.9898, 0.1049, 0.9898, 0.3048, 0.9898, 0.3048, 0.9898, 0.1049, 1.008, 0.1047, 1.008, 0.3046, 1.008, 0.3046, 1.008, 0.1047, 1.027, 0.1046, 1.027, 0.3045, 1.027, 0.3045, 1.027, 0.1046, 1.047, 0.1046, 1.047, 0.3045, 1.047, 0.3045, 1.047, 0.1046, 1.066, 0.1047, 1.066, 0.3046, 1.066, 0.3046, 1.066, 0.1047, 1.084, 0.1049, 1.084, 0.3048, 1.084, 0.3048, 1.084, 0.1049, 1.1, 0.1052, 1.1, 0.3051, 1.299, -1.287, 1.299, -1.487, 1.313, -1.487, 1.313, -1.287, 1.313, -1.287, 1.313, -1.487, 1.33, -1.487, 1.33, -1.287, 1.33, -1.287, 1.33, -1.487, 1.348, -1.487, 1.348, -1.287, 1.348, -1.287, 1.348, -1.487, 1.367, -1.487, 1.367, -1.287, 1.367, -1.287, 1.367, -1.487, 1.387, -1.487, 1.387, -1.287, 1.387, -1.287, 1.387, -1.487, 1.406, -1.487, 1.406, -1.287, 1.406, -1.287, 1.406, -1.487, 1.424, -1.487, 1.424, -1.287, 1.424, -1.287, 1.424, -1.487, 1.44, -1.487, 1.44, -1.287, 1.159, -1.288, 1.159, -1.487, 1.172, -1.487, 1.172, -1.287, 1.172, -1.287, 1.172, -1.487, 1.189, -1.487, 1.189, -1.287, 0.9634, -0.9609, 0.9596, -0.9801, 0.9596, -0.9997, 0.9634, -1.019, 0.9709, -1.037, 0.9818, -1.053, 0.9956, -1.067, 1.012, -1.078, 1.03, -1.086, 1.049, -1.089, 1.069, -1.089, 1.088, -1.086, 1.106, -1.078, 1.123, -1.067, 1.136, -1.053, 1.147, -1.037, 1.155, -1.019, 1.159, -0.9997, 1.159, -0.9801, 1.155, -0.9609, 1.147, -0.9428, 1.136, -0.9265, 1.123, -0.9126, 1.106, -0.9017, 1.088, -0.8942, 1.069, -0.8904, 1.049, -0.8904, 1.03, -0.8942, 1.012, -0.9017, 0.9956, -0.9126, 0.9818, -0.9265, 0.9709, -0.9428, 1.189, -1.287, 1.189, -1.487, 1.207, -1.487, 1.207, -1.287, 1.207, -1.287, 1.207, -1.487, 1.226, -1.487, 1.226, -1.287, 1.159, -0.6017, 1.159, -0.5821, 1.155, -0.5629, 1.147, -0.5448, 1.136, -0.5285, 1.122, -0.5146, 1.106, -0.5037, 1.088, -0.4962, 1.069, -0.4924, 1.049, -0.4924, 1.03, -0.4962, 1.012, -0.5037, 0.9956, -0.5146, 0.9818, -0.5285, 0.9709, -0.5448, 0.9634, -0.5629, 0.9596, -0.5821, 0.9596, -0.6017, 0.9634, -0.6209, 0.9709, -0.639, 0.9818, -0.6553, 0.9956, -0.6692, 1.012, -0.6801, 1.03, -0.6876, 1.049, -0.6914, 1.069, -0.6914, 1.088, -0.6876, 1.106, -0.6801, 1.122, -0.6692, 1.136, -0.6553, 1.147, -0.639, 1.155, -0.6209, -0.05674, 1.864, -0.0393, 1.864, -0.0393, -1.481, -0.05674, -1.48, -0.0393, 1.864, -0.02254, 1.863, -0.02254, -1.481, -0.0393, -1.481, -0.02254, 1.863, -0.0071, 1.862, -0.007101, -1.482, -0.02254, -1.481, -0.0071, 1.862, 0.006431, 1.861, 0.006431, -1.483, -0.007101, -1.482, 0.006431, 1.861, 0.01753, 1.86, 0.01753, -1.484, 0.006431, -1.483, 0.01753, 1.86, 0.02577, 1.859, 0.02577, -1.485, 0.01753, -1.484, 0.02577, 1.859, 0.03084, 1.858, 0.03084, -1.486, 0.02577, -1.485, 0.03084, 1.858, 0.03254, 1.857, 0.03254, -1.487, 0.03084, -1.486, -0.6824, -0.8615, -0.6842, -0.8603, -0.6842, 2.484, -0.6824, 2.483, -0.6842, -0.8603, -0.6893, -0.8593, -0.6893, 2.485, -0.6842, 2.484, -0.6893, -0.8593, -0.6975, -0.8584, -0.6975, 2.486, -0.6893, 2.485, -0.6975, -0.8584, -0.7087, -0.8577, -0.7087, 2.487, -0.6975, 2.486, -0.7087, -0.8577, -0.7222, -0.8571, -0.7222, 2.487, -0.7087, 2.487, -0.7222, -0.8571, -0.7377, -0.8568, -0.7377, 2.487, -0.7222, 2.487, -0.7377, -0.8568, -0.7545, -0.8567, -0.7545, 2.487, -0.7377, 2.487, -0.7545, -0.8567, -0.7719, -0.8569, -0.7719, 2.487, -0.7545, 2.487, -0.7719, -0.8569, -0.7893, -0.8573, -0.7893, 2.487, -0.7719, 2.487, -0.7893, -0.8573, -0.8061, -0.8579, -0.8061, 2.486, -0.7893, 2.487, -0.8061, -0.8579, -0.8215, -0.8587, -0.8215, 2.485, -0.8061, 2.486, -0.8215, -0.8587, -0.8351, -0.8596, -0.8351, 2.485, -0.8215, 2.485, -0.8351, -0.8596, -0.8462, -0.8607, -0.8462, 2.483, -0.8351, 2.485, -0.8462, -0.8607, -0.8544, -0.8619, -0.8544, 2.482, -0.8462, 2.483, -0.8544, -0.8619, -0.8595, -0.8631, -0.8595, 2.481, -0.8544, 2.482, -0.8595, -0.8631, -0.8612, -0.8643, -0.8612, 2.48, -0.8595, 2.481, -0.1462, 1.859, -0.1445, 1.861, -0.1445, -1.484, -0.1462, -1.485, -0.1445, 1.861, -0.1394, 1.862, -0.1394, -1.482, -0.1445, -1.484, -0.1394, 1.862, -0.1311, 1.863, -0.1311, -1.482, -0.1394, -1.482, -0.1311, 1.863, -0.12, 1.863, -0.12, -1.481, -0.1311, -1.482, -0.12, 1.863, -0.1064, 1.864, -0.1064, -1.48, -0.12, -1.481, -0.1064, 1.864, -0.09094, 1.864, -0.09094, -1.48, -0.1064, -1.48, 1.184, -0.6011, 1.183, -0.6178, 1.183, -0.6331, 1.182, -0.6465, 1.181, -0.6575, 1.18, -0.6656, 1.178, -0.6706, 1.177, -0.6722, 1.176, -0.6704, 1.175, -0.6652, 1.174, -0.6569, 1.173, -0.6457, 1.172, -0.6322, 1.172, -0.6167, 1.171, -0.6, 1.171, -0.5826, 1.172, -0.5653, 1.172, -0.5486, 1.173, -0.5333, 1.174, -0.5199, 1.175, -0.5089, 1.176, -0.5008, 1.177, -0.4958, 1.178, -0.4942, 1.18, -0.496, 1.181, -0.5012, 1.182, -0.5095, 1.183, -0.5207, 1.183, -0.5343, 1.184, -0.5497, 1.184, -0.5664, 1.184, -0.5838, -0.09094, 1.864, -0.07417, 1.864, -0.07417, -1.48, -0.09094, -1.48, -0.07417, 1.864, -0.05674, 1.864, -0.05674, -1.48, -0.07417, -1.48, -0.1462, 1.859, -0.04707, 2.483, -0.1445, 1.861, -0.02254, 1.863, -0.04707, 2.483, -0.0071, 1.862, -0.6975, -0.8584, -0.762, -1.487, -0.7087, -0.8577, -0.8351, -0.8596, -0.762, -1.487, -0.8462, -0.8607, -0.1064, 1.864, -0.04707, 2.483, -0.09094, 1.864, 0.03084, 1.858, -0.04707, 2.483, 0.03254, 1.857, -0.7719, -0.8569, -0.762, -1.487, -0.7893, -0.8573, -0.1445, 1.861, -0.04707, 2.483, -0.1394, 1.862, -0.0071, 1.862, -0.04707, 2.483, 0.006431, 1.861, -0.7087, -0.8577, -0.762, -1.487, -0.7222, -0.8571, -0.8462, -0.8607, -0.762, -1.487, -0.8544, -0.8619, -0.09094, 1.864, -0.04707, 2.483, -0.07417, 1.864, -0.6824, -0.8615, -0.762, -1.487, -0.6842, -0.8603, -0.7893, -0.8573, -0.762, -1.487, -0.8061, -0.8579, -0.1394, 1.862, -0.04707, 2.483, -0.1311, 1.863, 0.006431, 1.861, -0.04707, 2.483, 0.01753, 1.86, -0.7222, -0.8571, -0.762, -1.487, -0.7377, -0.8568, -0.8544, -0.8619, -0.762, -1.487, -0.8595, -0.8631, -0.05674, 1.864, -0.04707, 2.483, -0.0393, 1.864, -0.07417, 1.864, -0.04707, 2.483, -0.05674, 1.864, -0.6842, -0.8603, -0.762, -1.487, -0.6893, -0.8593, -0.8061, -0.8579, -0.762, -1.487, -0.8215, -0.8587, -0.1311, 1.863, -0.04707, 2.483, -0.12, 1.863, 0.01753, 1.86, -0.04707, 2.483, 0.02577, 1.859, -0.7377, -0.8568, -0.762, -1.487, -0.7545, -0.8567, -0.8595, -0.8631, -0.762, -1.487, -0.8612, -0.8643, -0.0393, 1.864, -0.04707, 2.483, -0.02254, 1.863, -0.6893, -0.8593, -0.762, -1.487, -0.6975, -0.8584, -0.8215, -0.8587, -0.762, -1.487, -0.8351, -0.8596, -0.12, 1.863, -0.04707, 2.483, -0.1064, 1.864, 0.02577, 1.859, -0.04707, 2.483, 0.03084, 1.858, -0.7545, -0.8567, -0.762, -1.487, -0.7719, -0.8569, 1.226, -0.09258, 1.226, -0.2925, 1.246, -0.2925, 1.246, -0.09258, 1.246, -0.09258, 1.246, -0.2925, 1.265, -0.2926, 1.265, -0.09268, 1.265, -0.09268, 1.265, -0.2926, 1.283, -0.2928, 1.283, -0.09288, 1.283, -0.09288, 1.283, -0.2928, 1.299, -0.2931, 1.299, -0.09316, 1.101, 0.7062, 1.101, 0.5062, 1.116, 0.5062, 1.116, 0.7062, 1.116, 0.7062, 1.116, 0.5062, 1.133, 0.5062, 1.133, 0.7062, 1.133, 0.7062, 1.133, 0.5062, 1.152, 0.5062, 1.152, 0.7062, 1.152, 0.7062, 1.152, 0.5062, 1.172, 0.5062, 1.172, 0.7062, 1.172, 0.7062, 1.172, 0.5062, 1.191, 0.5062, 1.191, 0.7062, 1.191, 0.7062, 1.191, 0.5062, 1.21, 0.5062, 1.21, 0.7062, 1.21, 0.7062, 1.21, 0.5062, 1.227, 0.5062, 1.227, 0.7062, 1.227, 0.7062, 1.227, 0.5062, 1.242, 0.5062, 1.242, 0.7062, 1.1, 0.3054, 1.1, 0.1055, 1.114, 0.1052, 1.114, 0.3051, 1.114, 0.3051, 1.114, 0.1052, 1.131, 0.1049, 1.131, 0.3048, 1.131, 0.3048, 1.131, 0.1049, 1.149, 0.1047, 1.149, 0.3046, 1.149, 0.3046, 1.149, 0.1047, 1.168, 0.1046, 1.168, 0.3045, 1.168, 0.3045, 1.168, 0.1046, 1.188, 0.1046, 1.188, 0.3045, 1.188, 0.3045, 1.188, 0.1046, 1.207, 0.1047, 1.207, 0.3046, 1.207, 0.3046, 1.207, 0.1047, 1.225, 0.1049, 1.225, 0.3048, 1.225, 0.3048, 1.225, 0.1049, 1.241, 0.1052, 1.241, 0.3051, 1.242, 0.7062, 1.242, 0.5062, 1.256, 0.5062, 1.256, 0.7062, 1.256, 0.7062, 1.256, 0.5062, 1.273, 0.5062, 1.273, 0.7062, 1.273, 0.7062, 1.273, 0.5062, 1.291, 0.5062, 1.291, 0.7062, 1.291, 0.7062, 1.291, 0.5062, 1.31, 0.5062, 1.31, 0.7062, 1.31, 0.7062, 1.31, 0.5062, 1.33, 0.5062, 1.33, 0.7062, 1.33, 0.7062, 1.33, 0.5062, 1.349, 0.5062, 1.349, 0.7062, 1.349, 0.7062, 1.349, 0.5062, 1.367, 0.5062, 1.367, 0.7062, 1.367, 0.7062, 1.367, 0.5062, 1.383, 0.5062, 1.383, 0.7062, 1.159, -0.0935, 1.159, -0.2934, 1.172, -0.293, 1.172, -0.09314, 1.172, -0.09314, 1.172, -0.293, 1.189, -0.2928, 1.189, -0.09287, 1.049, -1.288, 1.03, -1.292, 1.012, -1.3, 0.9956, -1.311, 0.9818, -1.324, 0.9709, -1.341, 0.9634, -1.359, 0.9596, -1.378, 0.9596, -1.398, 0.9634, -1.417, 0.9709, -1.435, 0.9818, -1.451, 0.9956, -1.465, 1.012, -1.476, 1.03, -1.484, 1.049, -1.487, 1.069, -1.487, 1.088, -1.484, 1.106, -1.476, 1.123, -1.465, 1.136, -1.451, 1.147, -1.435, 1.155, -1.417, 1.159, -1.398, 1.159, -1.378, 1.155, -1.359, 1.147, -1.341, 1.136, -1.324, 1.123, -1.311, 1.106, -1.3, 1.088, -1.292, 1.069, -1.288, 1.189, -0.09287, 1.189, -0.2928, 1.207, -0.2926, 1.207, -0.09268, 1.207, -0.09268, 1.207, -0.2926, 1.226, -0.2925, 1.226, -0.09258, 1.159, -0.4027, 1.159, -0.3831, 1.155, -0.3639, 1.147, -0.3458, 1.136, -0.3295, 1.122, -0.3156, 1.106, -0.3047, 1.088, -0.2972, 1.069, -0.2934, 1.049, -0.2934, 1.03, -0.2972, 1.012, -0.3047, 0.9956, -0.3156, 0.9818, -0.3295, 0.9709, -0.3458, 0.9634, -0.3639, 0.9596, -0.3831, 0.9596, -0.4027, 0.9634, -0.4219, 0.9709, -0.44, 0.9818, -0.4563, 0.9956, -0.4702, 1.012, -0.4811, 1.03, -0.4886, 1.049, -0.4924, 1.069, -0.4924, 1.088, -0.4886, 1.106, -0.4811, 1.122, -0.4702, 1.136, -0.4563, 1.147, -0.44, 1.155, -0.4219, 0.3007, 1.864, 0.3182, 1.864, 0.3182, -1.481, 0.3007, -1.48, 0.3182, 1.864, 0.3349, 1.863, 0.3349, -1.481, 0.3182, -1.481, 0.3349, 1.863, 0.3504, 1.862, 0.3504, -1.482, 0.3349, -1.481, 0.3504, 1.862, 0.3639, 1.861, 0.3639, -1.483, 0.3504, -1.482, 0.3639, 1.861, 0.375, 1.86, 0.375, -1.484, 0.3639, -1.483, 0.375, 1.86, 0.3833, 1.859, 0.3833, -1.485, 0.375, -1.484, 0.3833, 1.859, 0.3883, 1.858, 0.3883, -1.486, 0.3833, -1.485, 0.3883, 1.858, 0.39, 1.857, 0.39, -1.487, 0.3883, -1.486, -0.3249, -0.8615, -0.3267, -0.8603, -0.3267, 2.484, -0.3249, 2.483, -0.3267, -0.8603, -0.3318, -0.8593, -0.3318, 2.485, -0.3267, 2.484, -0.3318, -0.8593, -0.3401, -0.8584, -0.3401, 2.486, -0.3318, 2.485, -0.3401, -0.8584, -0.3512, -0.8577, -0.3512, 2.487, -0.3401, 2.486, -0.3512, -0.8577, -0.3647, -0.8571, -0.3647, 2.487, -0.3512, 2.487, -0.3647, -0.8571, -0.3802, -0.8568, -0.3802, 2.487, -0.3647, 2.487, -0.3802, -0.8568, -0.397, -0.8567, -0.397, 2.487, -0.3802, 2.487, -0.397, -0.8567, -0.4144, -0.8569, -0.4144, 2.487, -0.397, 2.487, -0.4144, -0.8569, -0.4318, -0.8573, -0.4318, 2.487, -0.4144, 2.487, -0.4318, -0.8573, -0.4486, -0.8579, -0.4486, 2.486, -0.4318, 2.487, -0.4486, -0.8579, -0.464, -0.8587, -0.464, 2.485, -0.4486, 2.486, -0.464, -0.8587, -0.4776, -0.8596, -0.4776, 2.485, -0.464, 2.485, -0.4776, -0.8596, -0.4887, -0.8607, -0.4887, 2.483, -0.4776, 2.485, -0.4887, -0.8607, -0.4969, -0.8619, -0.4969, 2.482, -0.4887, 2.483, -0.4969, -0.8619, -0.502, -0.8631, -0.502, 2.481, -0.4969, 2.482, -0.502, -0.8631, -0.5037, -0.8643, -0.5037, 2.48, -0.502, 2.481, 0.2113, 1.859, 0.213, 1.861, 0.213, -1.484, 0.2113, -1.485, 0.213, 1.861, 0.2181, 1.862, 0.2181, -1.482, 0.213, -1.484, 0.2181, 1.862, 0.2264, 1.863, 0.2264, -1.482, 0.2181, -1.482, 0.2264, 1.863, 0.2375, 1.863, 0.2375, -1.481, 0.2264, -1.482, 0.2375, 1.863, 0.2511, 1.864, 0.2511, -1.48, 0.2375, -1.481, 0.2511, 1.864, 0.2665, 1.864, 0.2665, -1.48, 0.2511, -1.48, 1.171, -0.6011, 1.171, -0.6178, 1.17, -0.6331, 1.169, -0.6465, 1.168, -0.6575, 1.167, -0.6656, 1.166, -0.6706, 1.164, -0.6722, 1.163, -0.6704, 1.162, -0.6652, 1.161, -0.6569, 1.16, -0.6457, 1.159, -0.6322, 1.159, -0.6167, 1.159, -0.6, 1.159, -0.5826, 1.159, -0.5653, 1.159, -0.5486, 1.16, -0.5333, 1.161, -0.5199, 1.162, -0.5089, 1.163, -0.5008, 1.164, -0.4958, 1.166, -0.4942, 1.167, -0.496, 1.168, -0.5012, 1.169, -0.5095, 1.17, -0.5207, 1.171, -0.5343, 1.171, -0.5497, 1.171, -0.5664, 1.171, -0.5838, 0.2665, 1.864, 0.2833, 1.864, 0.2833, -1.48, 0.2665, -1.48, 0.2833, 1.864, 0.3007, 1.864, 0.3007, -1.48, 0.2833, -1.48, 0.2113, 1.859, 0.3104, 2.483, 0.213, 1.861, 0.3349, 1.863, 0.3104, 2.483, 0.3504, 1.862, -0.3401, -0.8584, -0.4046, -1.487, -0.3512, -0.8577, -0.4776, -0.8596, -0.4046, -1.487, -0.4887, -0.8607, 0.2511, 1.864, 0.3104, 2.483, 0.2665, 1.864, 0.3883, 1.858, 0.3104, 2.483, 0.39, 1.857, -0.4144, -0.8569, -0.4046, -1.487, -0.4318, -0.8573, 0.213, 1.861, 0.3104, 2.483, 0.2181, 1.862, 0.3504, 1.862, 0.3104, 2.483, 0.3639, 1.861, -0.3512, -0.8577, -0.4046, -1.487, -0.3647, -0.8571, -0.4887, -0.8607, -0.4046, -1.487, -0.4969, -0.8619, 0.2665, 1.864, 0.3104, 2.483, 0.2833, 1.864, -0.3249, -0.8615, -0.4046, -1.487, -0.3267, -0.8603, -0.4318, -0.8573, -0.4046, -1.487, -0.4486, -0.8579, 0.2181, 1.862, 0.3104, 2.483, 0.2264, 1.863, 0.3639, 1.861, 0.3104, 2.483, 0.375, 1.86, -0.3647, -0.8571, -0.4046, -1.487, -0.3802, -0.8568, -0.4969, -0.8619, -0.4046, -1.487, -0.502, -0.8631, 0.3007, 1.864, 0.3104, 2.483, 0.3182, 1.864, 0.2833, 1.864, 0.3104, 2.483, 0.3007, 1.864, -0.3267, -0.8603, -0.4046, -1.487, -0.3318, -0.8593, -0.4486, -0.8579, -0.4046, -1.487, -0.464, -0.8587, 0.2264, 1.863, 0.3104, 2.483, 0.2375, 1.863, 0.375, 1.86, 0.3104, 2.483, 0.3833, 1.859, -0.3802, -0.8568, -0.4046, -1.487, -0.397, -0.8567, -0.502, -0.8631, -0.4046, -1.487, -0.5037, -0.8643, 0.3182, 1.864, 0.3104, 2.483, 0.3349, 1.863, -0.3318, -0.8593, -0.4046, -1.487, -0.3401, -0.8584, -0.464, -0.8587, -0.4046, -1.487, -0.4776, -0.8596, 0.2375, 1.863, 0.3104, 2.483, 0.2511, 1.864, 0.3833, 1.859, 0.3104, 2.483, 0.3883, 1.858, -0.397, -0.8567, -0.4046, -1.487, -0.4144, -0.8569, 0.5926, -1.487, 0.5926, 2.164, 0.5814, 2.164, 0.5814, -1.487, 0.5814, -1.487, 0.5814, 2.164, 0.5733, 2.164, 0.5733, -1.487, 0.5733, -1.487, 0.5733, 2.164, 0.5688, 2.164, 0.5688, -1.487, 0.9596, -1.487, 0.9596, 2.148, 0.9582, 2.148, 0.9582, -1.487, 0.9568, -1.487, 0.9568, 2.164, 0.9539, 2.164, 0.9539, -1.487, 0.9539, -1.487, 0.9539, 2.164, 0.9473, 2.164, 0.9473, -1.487, 0.9473, -1.487, 0.9473, 2.164, 0.9373, 2.164, 0.9373, -1.487, 0.9373, -1.487, 0.9373, 2.164, 0.9244, 2.164, 0.9244, -1.487, 0.9244, -1.487, 0.9244, 2.164, 0.9089, 2.164, 0.9089, -1.487, 0.9089, -1.487, 0.9089, 2.164, 0.8916, 2.164, 0.8916, -1.487, 0.8916, -1.487, 0.8916, 2.164, 0.873, 2.164, 0.873, -1.487, 0.873, -1.487, 0.873, 2.164, 0.8539, 2.164, 0.8539, -1.487, 0.8539, -1.487, 0.8539, 2.164, 0.835, 2.164, 0.835, -1.487, 0.835, -1.487, 0.835, 2.164, 0.817, 2.164, 0.817, -1.487, 0.817, -1.487, 0.817, 2.164, 0.8007, 2.164, 0.8007, -1.487, 0.8007, -1.487, 0.8007, 2.164, 0.7866, 2.164, 0.7866, -1.487, 0.7866, -1.487, 0.7866, 2.164, 0.7754, 2.164, 0.7754, -1.487, 0.7754, -1.487, 0.7754, 2.164, 0.7673, 2.164, 0.7673, -1.487, 0.7673, -1.487, 0.7673, 2.164, 0.7628, 2.164, 0.7628, -1.487, 0.9582, -1.487, 0.9582, 2.148, 0.9568, 2.148, 0.9568, -1.487, 0.7628, -1.487, 0.7628, 2.164, 0.7599, 2.164, 0.7599, -1.487, 0.7599, -1.487, 0.7599, 2.164, 0.7533, 2.164, 0.7533, -1.487, 0.7533, -1.487, 0.7533, 2.164, 0.7434, 2.164, 0.7434, -1.487, 0.7434, -1.487, 0.7434, 2.164, 0.7304, 2.164, 0.7304, -1.487, 0.7304, -1.487, 0.7304, 2.164, 0.715, 2.164, 0.715, -1.487, 0.715, -1.487, 0.715, 2.164, 0.6976, 2.164, 0.6976, -1.487, 0.6976, -1.487, 0.6976, 2.164, 0.679, 2.164, 0.679, -1.487, 0.679, -1.487, 0.679, 2.164, 0.6599, 2.164, 0.6599, -1.487, 0.6599, -1.487, 0.6599, 2.164, 0.641, 2.164, 0.641, -1.487, 0.641, -1.487, 0.641, 2.164, 0.6231, 2.164, 0.6231, -1.487, 1.169, -0.07921, 1.17, -0.06792, 1.171, -0.05384, 1.171, -0.0375, 1.172, -0.01954, 1.172, -0.0006394, 1.172, 0.01847, 1.172, 0.03706, 1.171, 0.05441, 1.171, 0.06986, 1.17, 0.0828, 1.169, 0.09275, 1.167, 0.09932, 1.166, 0.1023, 1.165, 0.1015, 1.163, 0.09695, 1.162, 0.08889, 1.161, 0.07761, 1.16, 0.06353, 1.159, 0.04719, 1.159, 0.02923, 1.159, 0.01032, 1.159, -0.008787, 1.159, -0.02737, 1.159, -0.04472, 1.16, -0.06017, 1.161, -0.07312, 1.162, -0.08307, 1.163, -0.08964, 1.165, -0.09258, 1.166, -0.09178, 1.167, -0.08726, 0.6231, -1.487, 0.6231, 2.164, 0.6067, 2.164, 0.6067, -1.487, 0.6067, -1.487, 0.6067, 2.164, 0.5926, 2.164, 0.5926, -1.487, 1.175, -0.06803, 1.176, -0.07927, 1.177, -0.08729, 1.178, -0.09178, 1.18, -0.09258, 1.181, -0.08965, 1.182, -0.08311, 1.183, -0.0732, 1.184, -0.06031, 1.185, -0.04493, 1.186, -0.02766, 1.186, -0.009152, 1.186, 0.009877, 1.186, 0.0287, 1.185, 0.04658, 1.184, 0.06285, 1.183, 0.07687, 1.182, 0.0881, 1.181, 0.09612, 1.18, 0.1006, 1.178, 0.1014, 1.177, 0.09849, 1.176, 0.09195, 1.175, 0.08204, 1.174, 0.06915, 1.173, 0.05377, 1.172, 0.0365, 1.172, 0.01799, 1.172, -0.00104, 1.172, -0.01986, 1.173, -0.03774, 1.174, -0.05401])
me_cylinder_001.materials.append(mat_wood)
me_cylinder_001.update()

# ---- objects
ob_cylinder_001 = bpy.data.objects.new('Cylinder.001', me_cylinder_001)

# ---- transforms, parenting, visibility, modifiers, constraints
ob_cylinder_001.location = (0.0, 0.0, 0.0)
ob_cylinder_001.rotation_euler = (-0.7294, -0.0, 0.0)
ob_cylinder_001.scale = (0.1864, 0.1864, 2.655)

# ---- collection membership
col_collection.objects.link(ob_cylinder_001)

# ---- scene / render settings (as saved in the file)
scene.frame_start = 1; scene.frame_end = 250; scene.frame_set(1)
scene.render.engine = 'BLENDER_EEVEE_NEXT'
scene.cycles.sampling_pattern = 'TABULATED_SOBOL'
scene.view_settings.view_transform = 'Filmic'
bpy.context.view_layer.update()

# ---- added for rendering (the .blend has no active camera and no usable light): camera, sun
cam_auto = bpy.data.cameras.new('AutoCamera')
cam_auto.lens = 50.0
cam_auto.sensor_width = 36.0
cam_auto.clip_end = 1000.0
ob_auto_camera = bpy.data.objects.new('AutoCamera', cam_auto)
scene.collection.objects.link(ob_auto_camera)
ob_auto_camera.location = (13.2269, -16.7146, 12.8192)
ob_auto_camera.rotation_euler = (1.09748, -7.21219e-08, 0.694738)
scene.camera = ob_auto_camera
light_auto_sun = bpy.data.lights.new('AutoSun', 'SUN')
light_auto_sun.energy = 3.0
light_auto_sun.angle = 0.0523599
ob_auto_sun = bpy.data.objects.new('AutoSun', light_auto_sun)
scene.collection.objects.link(ob_auto_sun)
ob_auto_sun.rotation_euler = (0.872665, 0.174533, 0.523599)
bpy.context.view_layer.update()
